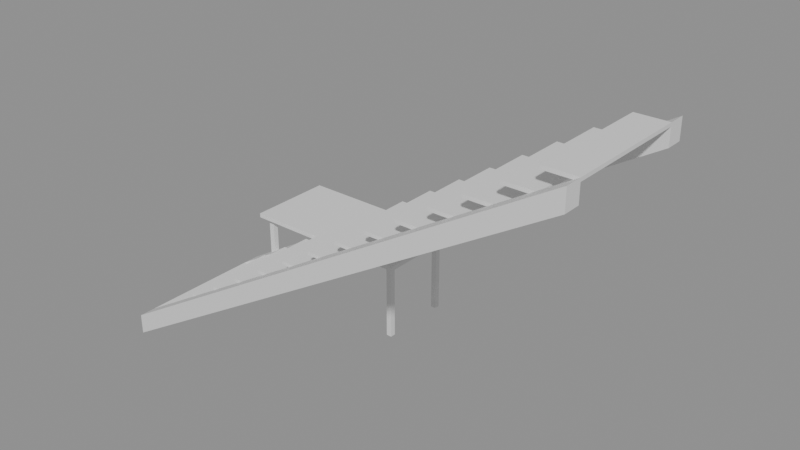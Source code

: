 # Source: e0906_after.blend  (saved by Blender 5.2.44; exported with 4.5.12 LTS)
import bpy
from mathutils import Matrix  # noqa: F401  (used for matrix-valued properties, if any)

bpy.ops.wm.read_factory_settings(use_empty=True)
scene = bpy.context.scene
scene.name = 'Scene'

# ---- materials (node trees are filled in below, after node groups)
mat_madera_nogal = bpy.data.materials.new('Madera_Nogal')
mat_madera = bpy.data.materials.new('Madera')
mat_metal = bpy.data.materials.new('Metal')

# ---- material node trees
mat_madera_nogal.use_nodes = True; mat_madera_nogal.node_tree.nodes.clear()
_N = mat_madera_nogal.node_tree.nodes; _L = mat_madera_nogal.node_tree.links
n0 = _N.new('ShaderNodeBsdfPrincipled'); n0.name = 'Principled BSDF'; n0.location = (-200, 100)
n0.inputs[3].default_value = 1.45
n0.inputs[10].default_value = 0.005
n1 = _N.new('ShaderNodeOutputMaterial'); n1.name = 'Material Output'; n1.location = (200, 100)
_L.new(n0.outputs[0], n1.inputs[0])
n1.is_active_output = True
mat_madera.use_nodes = True; mat_madera.node_tree.nodes.clear()
_N = mat_madera.node_tree.nodes; _L = mat_madera.node_tree.links
n0 = _N.new('ShaderNodeBsdfPrincipled'); n0.name = 'Principled BSDF'; n0.location = (-200, 100)
n0.inputs[3].default_value = 1.45
n0.inputs[10].default_value = 0.005
n1 = _N.new('ShaderNodeOutputMaterial'); n1.name = 'Material Output'; n1.location = (200, 100)
_L.new(n0.outputs[0], n1.inputs[0])
n1.is_active_output = True
mat_metal.use_nodes = True; mat_metal.node_tree.nodes.clear()
_N = mat_metal.node_tree.nodes; _L = mat_metal.node_tree.links
n0 = _N.new('ShaderNodeBsdfPrincipled'); n0.name = 'Principled BSDF'; n0.location = (-200, 100)
n0.inputs[3].default_value = 1.45
n0.inputs[10].default_value = 0.005
n1 = _N.new('ShaderNodeOutputMaterial'); n1.name = 'Material Output'; n1.location = (200, 100)
_L.new(n0.outputs[0], n1.inputs[0])
n1.is_active_output = True

# ---- meshes
me_escalera_principal_huella_1_mesh = bpy.data.meshes.new('Escalera_Principal_Huella_1_mesh')
me_escalera_principal_huella_1_mesh.from_pydata([(0.0, 0.0, 0.0), (0.28, 0.0, 0.0), (0.28, 1.1, 0.0), (0.0, 1.1, 0.0), (0.0, 0.0, 0.03), (0.28, 0.0, 0.03), (0.28, 1.1, 0.03), (0.0, 1.1, 0.03)], [], [(0, 1, 2, 3), (4, 5, 6, 7), (0, 1, 5, 4), (1, 2, 6, 5), (2, 3, 7, 6), (3, 0, 4, 7)])
me_escalera_principal_huella_1_mesh.materials.append(mat_madera_nogal)
me_escalera_principal_huella_1_mesh.update()
me_escalera_principal_huella_2_mesh = bpy.data.meshes.new('Escalera_Principal_Huella_2_mesh')
me_escalera_principal_huella_2_mesh.from_pydata([(0.0, 0.0, 0.0), (0.28, 0.0, 0.0), (0.28, 1.1, 0.0), (0.0, 1.1, 0.0), (0.0, 0.0, 0.03), (0.28, 0.0, 0.03), (0.28, 1.1, 0.03), (0.0, 1.1, 0.03)], [], [(0, 1, 2, 3), (4, 5, 6, 7), (0, 1, 5, 4), (1, 2, 6, 5), (2, 3, 7, 6), (3, 0, 4, 7)])
me_escalera_principal_huella_2_mesh.materials.append(mat_madera_nogal)
me_escalera_principal_huella_2_mesh.update()
me_escalera_principal_huella_3_mesh = bpy.data.meshes.new('Escalera_Principal_Huella_3_mesh')
me_escalera_principal_huella_3_mesh.from_pydata([(0.0, 0.0, 0.0), (0.28, 0.0, 0.0), (0.28, 1.1, 0.0), (0.0, 1.1, 0.0), (0.0, 0.0, 0.03), (0.28, 0.0, 0.03), (0.28, 1.1, 0.03), (0.0, 1.1, 0.03)], [], [(0, 1, 2, 3), (4, 5, 6, 7), (0, 1, 5, 4), (1, 2, 6, 5), (2, 3, 7, 6), (3, 0, 4, 7)])
me_escalera_principal_huella_3_mesh.materials.append(mat_madera_nogal)
me_escalera_principal_huella_3_mesh.update()
me_escalera_principal_huella_4_mesh = bpy.data.meshes.new('Escalera_Principal_Huella_4_mesh')
me_escalera_principal_huella_4_mesh.from_pydata([(0.0, 0.0, 0.0), (0.28, 0.0, 0.0), (0.28, 1.1, 0.0), (0.0, 1.1, 0.0), (0.0, 0.0, 0.03), (0.28, 0.0, 0.03), (0.28, 1.1, 0.03), (0.0, 1.1, 0.03)], [], [(0, 1, 2, 3), (4, 5, 6, 7), (0, 1, 5, 4), (1, 2, 6, 5), (2, 3, 7, 6), (3, 0, 4, 7)])
me_escalera_principal_huella_4_mesh.materials.append(mat_madera_nogal)
me_escalera_principal_huella_4_mesh.update()
me_escalera_principal_huella_5_mesh = bpy.data.meshes.new('Escalera_Principal_Huella_5_mesh')
me_escalera_principal_huella_5_mesh.from_pydata([(0.0, 0.0, 0.0), (0.28, 0.0, 0.0), (0.28, 1.1, 0.0), (0.0, 1.1, 0.0), (0.0, 0.0, 0.03), (0.28, 0.0, 0.03), (0.28, 1.1, 0.03), (0.0, 1.1, 0.03)], [], [(0, 1, 2, 3), (4, 5, 6, 7), (0, 1, 5, 4), (1, 2, 6, 5), (2, 3, 7, 6), (3, 0, 4, 7)])
me_escalera_principal_huella_5_mesh.materials.append(mat_madera_nogal)
me_escalera_principal_huella_5_mesh.update()
me_escalera_principal_huella_6_mesh = bpy.data.meshes.new('Escalera_Principal_Huella_6_mesh')
me_escalera_principal_huella_6_mesh.from_pydata([(0.0, 0.0, 0.0), (0.28, 0.0, 0.0), (0.28, 1.1, 0.0), (0.0, 1.1, 0.0), (0.0, 0.0, 0.03), (0.28, 0.0, 0.03), (0.28, 1.1, 0.03), (0.0, 1.1, 0.03)], [], [(0, 1, 2, 3), (4, 5, 6, 7), (0, 1, 5, 4), (1, 2, 6, 5), (2, 3, 7, 6), (3, 0, 4, 7)])
me_escalera_principal_huella_6_mesh.materials.append(mat_madera_nogal)
me_escalera_principal_huella_6_mesh.update()
me_escalera_principal_huella_7_mesh = bpy.data.meshes.new('Escalera_Principal_Huella_7_mesh')
me_escalera_principal_huella_7_mesh.from_pydata([(0.0, 0.0, 0.0), (0.28, 0.0, 0.0), (0.28, 1.1, 0.0), (0.0, 1.1, 0.0), (0.0, 0.0, 0.03), (0.28, 0.0, 0.03), (0.28, 1.1, 0.03), (0.0, 1.1, 0.03)], [], [(0, 1, 2, 3), (4, 5, 6, 7), (0, 1, 5, 4), (1, 2, 6, 5), (2, 3, 7, 6), (3, 0, 4, 7)])
me_escalera_principal_huella_7_mesh.materials.append(mat_madera_nogal)
me_escalera_principal_huella_7_mesh.update()
me_escalera_principal_huella_8_mesh = bpy.data.meshes.new('Escalera_Principal_Huella_8_mesh')
me_escalera_principal_huella_8_mesh.from_pydata([(0.0, 0.0, 0.0), (0.28, 0.0, 0.0), (0.28, 1.1, 0.0), (0.0, 1.1, 0.0), (0.0, 0.0, 0.03), (0.28, 0.0, 0.03), (0.28, 1.1, 0.03), (0.0, 1.1, 0.03)], [], [(0, 1, 2, 3), (4, 5, 6, 7), (0, 1, 5, 4), (1, 2, 6, 5), (2, 3, 7, 6), (3, 0, 4, 7)])
me_escalera_principal_huella_8_mesh.materials.append(mat_madera_nogal)
me_escalera_principal_huella_8_mesh.update()
me_escalera_principal_huella_9_mesh = bpy.data.meshes.new('Escalera_Principal_Huella_9_mesh')
me_escalera_principal_huella_9_mesh.from_pydata([(0.0, 0.0, 0.0), (0.28, 0.0, 0.0), (0.28, 1.1, 0.0), (0.0, 1.1, 0.0), (0.0, 0.0, 0.03), (0.28, 0.0, 0.03), (0.28, 1.1, 0.03), (0.0, 1.1, 0.03)], [], [(0, 1, 2, 3), (4, 5, 6, 7), (0, 1, 5, 4), (1, 2, 6, 5), (2, 3, 7, 6), (3, 0, 4, 7)])
me_escalera_principal_huella_9_mesh.materials.append(mat_madera_nogal)
me_escalera_principal_huella_9_mesh.update()
me_escalera_principal_huella_10_mesh = bpy.data.meshes.new('Escalera_Principal_Huella_10_mesh')
me_escalera_principal_huella_10_mesh.from_pydata([(0.0, 0.0, 0.0), (0.28, 0.0, 0.0), (0.28, 1.1, 0.0), (0.0, 1.1, 0.0), (0.0, 0.0, 0.03), (0.28, 0.0, 0.03), (0.28, 1.1, 0.03), (0.0, 1.1, 0.03)], [], [(0, 1, 2, 3), (4, 5, 6, 7), (0, 1, 5, 4), (1, 2, 6, 5), (2, 3, 7, 6), (3, 0, 4, 7)])
me_escalera_principal_huella_10_mesh.materials.append(mat_madera_nogal)
me_escalera_principal_huella_10_mesh.update()
me_escalera_principal_huella_11_mesh = bpy.data.meshes.new('Escalera_Principal_Huella_11_mesh')
me_escalera_principal_huella_11_mesh.from_pydata([(0.0, 0.0, 0.0), (0.28, 0.0, 0.0), (0.28, 1.1, 0.0), (0.0, 1.1, 0.0), (0.0, 0.0, 0.03), (0.28, 0.0, 0.03), (0.28, 1.1, 0.03), (0.0, 1.1, 0.03)], [], [(0, 1, 2, 3), (4, 5, 6, 7), (0, 1, 5, 4), (1, 2, 6, 5), (2, 3, 7, 6), (3, 0, 4, 7)])
me_escalera_principal_huella_11_mesh.materials.append(mat_madera_nogal)
me_escalera_principal_huella_11_mesh.update()
me_escalera_principal_huella_12_mesh = bpy.data.meshes.new('Escalera_Principal_Huella_12_mesh')
me_escalera_principal_huella_12_mesh.from_pydata([(0.0, 0.0, 0.0), (0.28, 0.0, 0.0), (0.28, 1.1, 0.0), (0.0, 1.1, 0.0), (0.0, 0.0, 0.03), (0.28, 0.0, 0.03), (0.28, 1.1, 0.03), (0.0, 1.1, 0.03)], [], [(0, 1, 2, 3), (4, 5, 6, 7), (0, 1, 5, 4), (1, 2, 6, 5), (2, 3, 7, 6), (3, 0, 4, 7)])
me_escalera_principal_huella_12_mesh.materials.append(mat_madera_nogal)
me_escalera_principal_huella_12_mesh.update()
me_escalera_principal_huella_13_mesh = bpy.data.meshes.new('Escalera_Principal_Huella_13_mesh')
me_escalera_principal_huella_13_mesh.from_pydata([(0.0, 0.0, 0.0), (0.28, 0.0, 0.0), (0.28, 1.1, 0.0), (0.0, 1.1, 0.0), (0.0, 0.0, 0.03), (0.28, 0.0, 0.03), (0.28, 1.1, 0.03), (0.0, 1.1, 0.03)], [], [(0, 1, 2, 3), (4, 5, 6, 7), (0, 1, 5, 4), (1, 2, 6, 5), (2, 3, 7, 6), (3, 0, 4, 7)])
me_escalera_principal_huella_13_mesh.materials.append(mat_madera_nogal)
me_escalera_principal_huella_13_mesh.update()
me_escalera_principal_huella_14_mesh = bpy.data.meshes.new('Escalera_Principal_Huella_14_mesh')
me_escalera_principal_huella_14_mesh.from_pydata([(0.0, 0.0, 0.0), (0.28, 0.0, 0.0), (0.28, 1.1, 0.0), (0.0, 1.1, 0.0), (0.0, 0.0, 0.03), (0.28, 0.0, 0.03), (0.28, 1.1, 0.03), (0.0, 1.1, 0.03)], [], [(0, 1, 2, 3), (4, 5, 6, 7), (0, 1, 5, 4), (1, 2, 6, 5), (2, 3, 7, 6), (3, 0, 4, 7)])
me_escalera_principal_huella_14_mesh.materials.append(mat_madera_nogal)
me_escalera_principal_huella_14_mesh.update()
me_escalera_principal_huella_15_mesh = bpy.data.meshes.new('Escalera_Principal_Huella_15_mesh')
me_escalera_principal_huella_15_mesh.from_pydata([(0.0, 0.0, 0.0), (0.28, 0.0, 0.0), (0.28, 1.1, 0.0), (0.0, 1.1, 0.0), (0.0, 0.0, 0.03), (0.28, 0.0, 0.03), (0.28, 1.1, 0.03), (0.0, 1.1, 0.03)], [], [(0, 1, 2, 3), (4, 5, 6, 7), (0, 1, 5, 4), (1, 2, 6, 5), (2, 3, 7, 6), (3, 0, 4, 7)])
me_escalera_principal_huella_15_mesh.materials.append(mat_madera_nogal)
me_escalera_principal_huella_15_mesh.update()
me_escalera_principal_zanca_mesh = bpy.data.meshes.new('Escalera_Principal_Zanca_mesh')
me_escalera_principal_zanca_mesh.from_pydata([(0.0, 0.0, 0.0), (4.2, 0.0, 2.52), (4.2, 0.0, 2.7), (0.0, 0.0, 0.18), (0.0, 0.15, 0.0), (4.2, 0.15, 2.52), (4.2, 0.15, 2.7), (0.0, 0.15, 0.18)], [], [(0, 3, 2, 1), (4, 5, 6, 7), (0, 1, 5, 4), (1, 2, 6, 5), (3, 0, 4, 7), (2, 3, 7, 6)])
me_escalera_principal_zanca_mesh.materials.append(mat_madera_nogal)
me_escalera_principal_zanca_mesh.update()
me_escalera_principal_zanca_mesh_001 = bpy.data.meshes.new('Escalera_Principal_Zanca_mesh.001')
me_escalera_principal_zanca_mesh_001.from_pydata([(0.0, 0.0, 0.0), (4.2, 0.0, 2.52), (4.2, 0.0, 2.7), (0.0, 0.0, 0.18), (0.0, 0.15, 0.0), (4.2, 0.15, 2.52), (4.2, 0.15, 2.7), (0.0, 0.15, 0.18)], [], [(0, 3, 2, 1), (4, 5, 6, 7), (0, 1, 5, 4), (1, 2, 6, 5), (3, 0, 4, 7), (2, 3, 7, 6)])
me_escalera_principal_zanca_mesh_001.materials.append(mat_madera_nogal)
me_escalera_principal_zanca_mesh_001.update()
me_mesa_nuevo_tablero_mesh = bpy.data.meshes.new('Mesa_Nuevo_Tablero_mesh')
me_mesa_nuevo_tablero_mesh.from_pydata([(0.0, 0.0, 0.0), (1.6, 0.0, 0.0), (1.6, 0.8, 0.0), (0.0, 0.8, 0.0), (0.0, 0.0, 0.04), (1.6, 0.0, 0.04), (1.6, 0.8, 0.04), (0.0, 0.8, 0.04)], [], [(0, 1, 2, 3), (4, 5, 6, 7), (0, 1, 5, 4), (1, 2, 6, 5), (2, 3, 7, 6), (3, 0, 4, 7)])
me_mesa_nuevo_tablero_mesh.materials.append(mat_madera)
me_mesa_nuevo_tablero_mesh.update()
me_mesa_nuevo_pata_mesh = bpy.data.meshes.new('Mesa_Nuevo_Pata_mesh')
me_mesa_nuevo_pata_mesh.from_pydata([(0.0, 0.0, 0.0), (0.05, 0.0, 0.0), (0.05, 0.05, 0.0), (0.0, 0.05, 0.0), (0.0, 0.0, 0.71), (0.05, 0.0, 0.71), (0.05, 0.05, 0.71), (0.0, 0.05, 0.71)], [], [(0, 1, 2, 3), (4, 5, 6, 7), (0, 1, 5, 4), (1, 2, 6, 5), (2, 3, 7, 6), (3, 0, 4, 7)])
me_mesa_nuevo_pata_mesh.materials.append(mat_metal)
me_mesa_nuevo_pata_mesh.update()
me_mesa_nuevo_pata_mesh_001 = bpy.data.meshes.new('Mesa_Nuevo_Pata_mesh.001')
me_mesa_nuevo_pata_mesh_001.from_pydata([(0.0, 0.0, 0.0), (0.05, 0.0, 0.0), (0.05, 0.05, 0.0), (0.0, 0.05, 0.0), (0.0, 0.0, 0.71), (0.05, 0.0, 0.71), (0.05, 0.05, 0.71), (0.0, 0.05, 0.71)], [], [(0, 1, 2, 3), (4, 5, 6, 7), (0, 1, 5, 4), (1, 2, 6, 5), (2, 3, 7, 6), (3, 0, 4, 7)])
me_mesa_nuevo_pata_mesh_001.materials.append(mat_metal)
me_mesa_nuevo_pata_mesh_001.update()
me_mesa_nuevo_pata_mesh_002 = bpy.data.meshes.new('Mesa_Nuevo_Pata_mesh.002')
me_mesa_nuevo_pata_mesh_002.from_pydata([(0.0, 0.0, 0.0), (0.05, 0.0, 0.0), (0.05, 0.05, 0.0), (0.0, 0.05, 0.0), (0.0, 0.0, 0.71), (0.05, 0.0, 0.71), (0.05, 0.05, 0.71), (0.0, 0.05, 0.71)], [], [(0, 1, 2, 3), (4, 5, 6, 7), (0, 1, 5, 4), (1, 2, 6, 5), (2, 3, 7, 6), (3, 0, 4, 7)])
me_mesa_nuevo_pata_mesh_002.materials.append(mat_metal)
me_mesa_nuevo_pata_mesh_002.update()
me_mesa_nuevo_pata_mesh_003 = bpy.data.meshes.new('Mesa_Nuevo_Pata_mesh.003')
me_mesa_nuevo_pata_mesh_003.from_pydata([(0.0, 0.0, 0.0), (0.05, 0.0, 0.0), (0.05, 0.05, 0.0), (0.0, 0.05, 0.0), (0.0, 0.0, 0.71), (0.05, 0.0, 0.71), (0.05, 0.05, 0.71), (0.0, 0.05, 0.71)], [], [(0, 1, 2, 3), (4, 5, 6, 7), (0, 1, 5, 4), (1, 2, 6, 5), (2, 3, 7, 6), (3, 0, 4, 7)])
me_mesa_nuevo_pata_mesh_003.materials.append(mat_metal)
me_mesa_nuevo_pata_mesh_003.update()

# ---- objects
ob_escalera_principal = bpy.data.objects.new('Escalera_Principal', None)
ob_escalera_principal_huella_1 = bpy.data.objects.new('Escalera_Principal_Huella_1', me_escalera_principal_huella_1_mesh)
ob_escalera_principal_huella_2 = bpy.data.objects.new('Escalera_Principal_Huella_2', me_escalera_principal_huella_2_mesh)
ob_escalera_principal_huella_3 = bpy.data.objects.new('Escalera_Principal_Huella_3', me_escalera_principal_huella_3_mesh)
ob_escalera_principal_huella_4 = bpy.data.objects.new('Escalera_Principal_Huella_4', me_escalera_principal_huella_4_mesh)
ob_escalera_principal_huella_5 = bpy.data.objects.new('Escalera_Principal_Huella_5', me_escalera_principal_huella_5_mesh)
ob_escalera_principal_huella_6 = bpy.data.objects.new('Escalera_Principal_Huella_6', me_escalera_principal_huella_6_mesh)
ob_escalera_principal_huella_7 = bpy.data.objects.new('Escalera_Principal_Huella_7', me_escalera_principal_huella_7_mesh)
ob_escalera_principal_huella_8 = bpy.data.objects.new('Escalera_Principal_Huella_8', me_escalera_principal_huella_8_mesh)
ob_escalera_principal_huella_9 = bpy.data.objects.new('Escalera_Principal_Huella_9', me_escalera_principal_huella_9_mesh)
ob_escalera_principal_huella_10 = bpy.data.objects.new('Escalera_Principal_Huella_10', me_escalera_principal_huella_10_mesh)
ob_escalera_principal_huella_11 = bpy.data.objects.new('Escalera_Principal_Huella_11', me_escalera_principal_huella_11_mesh)
ob_escalera_principal_huella_12 = bpy.data.objects.new('Escalera_Principal_Huella_12', me_escalera_principal_huella_12_mesh)
ob_escalera_principal_huella_13 = bpy.data.objects.new('Escalera_Principal_Huella_13', me_escalera_principal_huella_13_mesh)
ob_escalera_principal_huella_14 = bpy.data.objects.new('Escalera_Principal_Huella_14', me_escalera_principal_huella_14_mesh)
ob_escalera_principal_huella_15 = bpy.data.objects.new('Escalera_Principal_Huella_15', me_escalera_principal_huella_15_mesh)
ob_escalera_principal_zanca_0 = bpy.data.objects.new('Escalera_Principal_Zanca_0', me_escalera_principal_zanca_mesh)
ob_escalera_principal_zanca_1 = bpy.data.objects.new('Escalera_Principal_Zanca_1', me_escalera_principal_zanca_mesh_001)
ob_mesa_nuevo = bpy.data.objects.new('Mesa_Nuevo', None)
ob_mesa_nuevo_tablero = bpy.data.objects.new('Mesa_Nuevo_Tablero', me_mesa_nuevo_tablero_mesh)
ob_mesa_nuevo_pata = bpy.data.objects.new('Mesa_Nuevo_Pata', me_mesa_nuevo_pata_mesh)
ob_mesa_nuevo_pata_001 = bpy.data.objects.new('Mesa_Nuevo_Pata.001', me_mesa_nuevo_pata_mesh_001)
ob_mesa_nuevo_pata_002 = bpy.data.objects.new('Mesa_Nuevo_Pata.002', me_mesa_nuevo_pata_mesh_002)
ob_mesa_nuevo_pata_003 = bpy.data.objects.new('Mesa_Nuevo_Pata.003', me_mesa_nuevo_pata_mesh_003)

# ---- transforms, parenting, visibility, modifiers, constraints
ob_escalera_principal.location = (0.0, 0.0, 0.0)
ob_escalera_principal.empty_display_type = 'ARROWS'
ob_escalera_principal_huella_1.parent = ob_escalera_principal
ob_escalera_principal_huella_1.location = (0.0, 0.15, 0.15)
ob_escalera_principal_huella_2.parent = ob_escalera_principal
ob_escalera_principal_huella_2.location = (0.28, 0.15, 0.33)
ob_escalera_principal_huella_3.parent = ob_escalera_principal
ob_escalera_principal_huella_3.location = (0.56, 0.15, 0.51)
ob_escalera_principal_huella_4.parent = ob_escalera_principal
ob_escalera_principal_huella_4.location = (0.84, 0.15, 0.69)
ob_escalera_principal_huella_5.parent = ob_escalera_principal
ob_escalera_principal_huella_5.location = (1.12, 0.15, 0.87)
ob_escalera_principal_huella_6.parent = ob_escalera_principal
ob_escalera_principal_huella_6.location = (1.4, 0.15, 1.05)
ob_escalera_principal_huella_7.parent = ob_escalera_principal
ob_escalera_principal_huella_7.location = (1.68, 0.15, 1.23)
ob_escalera_principal_huella_8.parent = ob_escalera_principal
ob_escalera_principal_huella_8.location = (1.96, 0.15, 1.41)
ob_escalera_principal_huella_9.parent = ob_escalera_principal
ob_escalera_principal_huella_9.location = (2.24, 0.15, 1.59)
ob_escalera_principal_huella_10.parent = ob_escalera_principal
ob_escalera_principal_huella_10.location = (2.52, 0.15, 1.77)
ob_escalera_principal_huella_11.parent = ob_escalera_principal
ob_escalera_principal_huella_11.location = (2.8, 0.15, 1.95)
ob_escalera_principal_huella_12.parent = ob_escalera_principal
ob_escalera_principal_huella_12.location = (3.08, 0.15, 2.13)
ob_escalera_principal_huella_13.parent = ob_escalera_principal
ob_escalera_principal_huella_13.location = (3.36, 0.15, 2.31)
ob_escalera_principal_huella_14.parent = ob_escalera_principal
ob_escalera_principal_huella_14.location = (3.64, 0.15, 2.49)
ob_escalera_principal_huella_15.parent = ob_escalera_principal
ob_escalera_principal_huella_15.location = (3.92, 0.15, 2.67)
ob_escalera_principal_zanca_0.parent = ob_escalera_principal
ob_escalera_principal_zanca_0.location = (0.0, 0.0, 0.0)
ob_escalera_principal_zanca_1.parent = ob_escalera_principal
ob_escalera_principal_zanca_1.location = (0.0, 1.25, 0.0)
ob_mesa_nuevo.location = (0.2, 1.3, 0.0)
ob_mesa_nuevo.empty_display_type = 'ARROWS'
ob_mesa_nuevo_tablero.parent = ob_mesa_nuevo
ob_mesa_nuevo_tablero.location = (0.0, 0.0, 0.71)
ob_mesa_nuevo_pata.parent = ob_mesa_nuevo
ob_mesa_nuevo_pata.location = (0.06, 0.06, 0.0)
ob_mesa_nuevo_pata_001.parent = ob_mesa_nuevo
ob_mesa_nuevo_pata_001.location = (0.06, 0.69, 0.0)
ob_mesa_nuevo_pata_002.parent = ob_mesa_nuevo
ob_mesa_nuevo_pata_002.location = (1.49, 0.06, 0.0)
ob_mesa_nuevo_pata_003.parent = ob_mesa_nuevo
ob_mesa_nuevo_pata_003.location = (1.49, 0.69, 0.0)

# ---- collection membership
scene.collection.objects.link(ob_escalera_principal)
scene.collection.objects.link(ob_escalera_principal_huella_1)
scene.collection.objects.link(ob_escalera_principal_huella_2)
scene.collection.objects.link(ob_escalera_principal_huella_3)
scene.collection.objects.link(ob_escalera_principal_huella_4)
scene.collection.objects.link(ob_escalera_principal_huella_5)
scene.collection.objects.link(ob_escalera_principal_huella_6)
scene.collection.objects.link(ob_escalera_principal_huella_7)
scene.collection.objects.link(ob_escalera_principal_huella_8)
scene.collection.objects.link(ob_escalera_principal_huella_9)
scene.collection.objects.link(ob_escalera_principal_huella_10)
scene.collection.objects.link(ob_escalera_principal_huella_11)
scene.collection.objects.link(ob_escalera_principal_huella_12)
scene.collection.objects.link(ob_escalera_principal_huella_13)
scene.collection.objects.link(ob_escalera_principal_huella_14)
scene.collection.objects.link(ob_escalera_principal_huella_15)
scene.collection.objects.link(ob_escalera_principal_zanca_0)
scene.collection.objects.link(ob_escalera_principal_zanca_1)
scene.collection.objects.link(ob_mesa_nuevo)
scene.collection.objects.link(ob_mesa_nuevo_tablero)
scene.collection.objects.link(ob_mesa_nuevo_pata)
scene.collection.objects.link(ob_mesa_nuevo_pata_001)
scene.collection.objects.link(ob_mesa_nuevo_pata_002)
scene.collection.objects.link(ob_mesa_nuevo_pata_003)

# ---- scene / render settings (as saved in the file)
scene.frame_start = 1; scene.frame_end = 250; scene.frame_set(1)
scene.render.engine = 'BLENDER_EEVEE_NEXT'
scene.render.bake_bias = 0.0
scene.render.bake_samples = 0
scene.render.compositor_device = 'GPU'
scene.eevee.use_volume_custom_range = False
scene.eevee.fast_gi_thickness_near = 0.1
scene.eevee.fast_gi_thickness_far = 0.0
scene.eevee.ray_tracing_options.screen_trace_thickness = 0.1
bpy.context.view_layer.update()

# ---- added for rendering (the .blend has no active camera and no usable light): camera, sun + grey world if the file has none
cam_auto = bpy.data.cameras.new('AutoCamera')
cam_auto.lens = 50.0
cam_auto.sensor_width = 36.0
cam_auto.clip_end = 1000.0
ob_auto_camera = bpy.data.objects.new('AutoCamera', cam_auto)
scene.collection.objects.link(ob_auto_camera)
ob_auto_camera.location = (7.11161, -4.96393, 5.35929)
ob_auto_camera.rotation_euler = (1.09748, -7.21219e-08, 0.694738)
scene.camera = ob_auto_camera
light_auto_sun = bpy.data.lights.new('AutoSun', 'SUN')
light_auto_sun.energy = 3.0
light_auto_sun.angle = 0.0523599
ob_auto_sun = bpy.data.objects.new('AutoSun', light_auto_sun)
scene.collection.objects.link(ob_auto_sun)
ob_auto_sun.rotation_euler = (0.872665, 0.174533, 0.523599)
if scene.world is None:
    world_auto = bpy.data.worlds.new('AutoWorld')
    world_auto.color = (0.3, 0.3, 0.3)
    scene.world = world_auto
bpy.context.view_layer.update()
